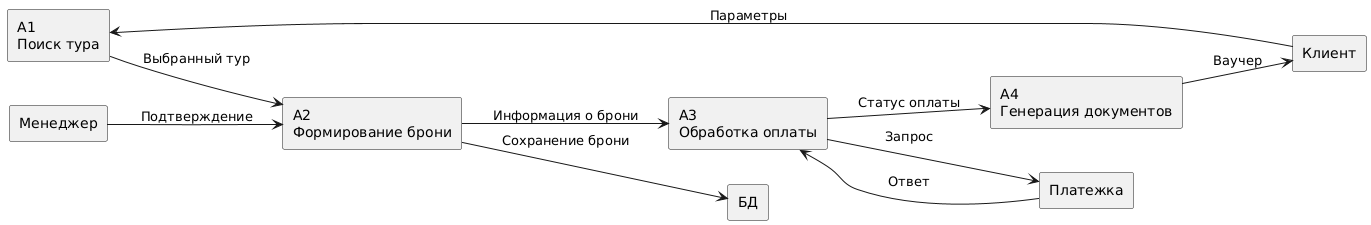

The diagram above was rendered by PlantUML. Its source (embedded in the PNG):
@startuml
left to right direction
skinparam shadowing false

rectangle "A1\nПоиск тура" as A1
rectangle "A2\nФормирование брони" as A2
rectangle "A3\nОбработка оплаты" as A3
rectangle "A4\nГенерация документов" as A4

rectangle "Клиент" as Клиент
rectangle "Менеджер" as Менеджер
rectangle "БД" as БД
rectangle "Платежка" as Платежка

Клиент --> A1 : Параметры
A1 --> A2 : Выбранный тур
A2 --> A3 : Информация о брони
A3 --> A4 : Статус оплаты

Менеджер --> A2 : Подтверждение
A2 --> БД : Сохранение брони
A3 --> Платежка : Запрос
Платежка --> A3 : Ответ

A4 --> Клиент : Ваучер
@enduml